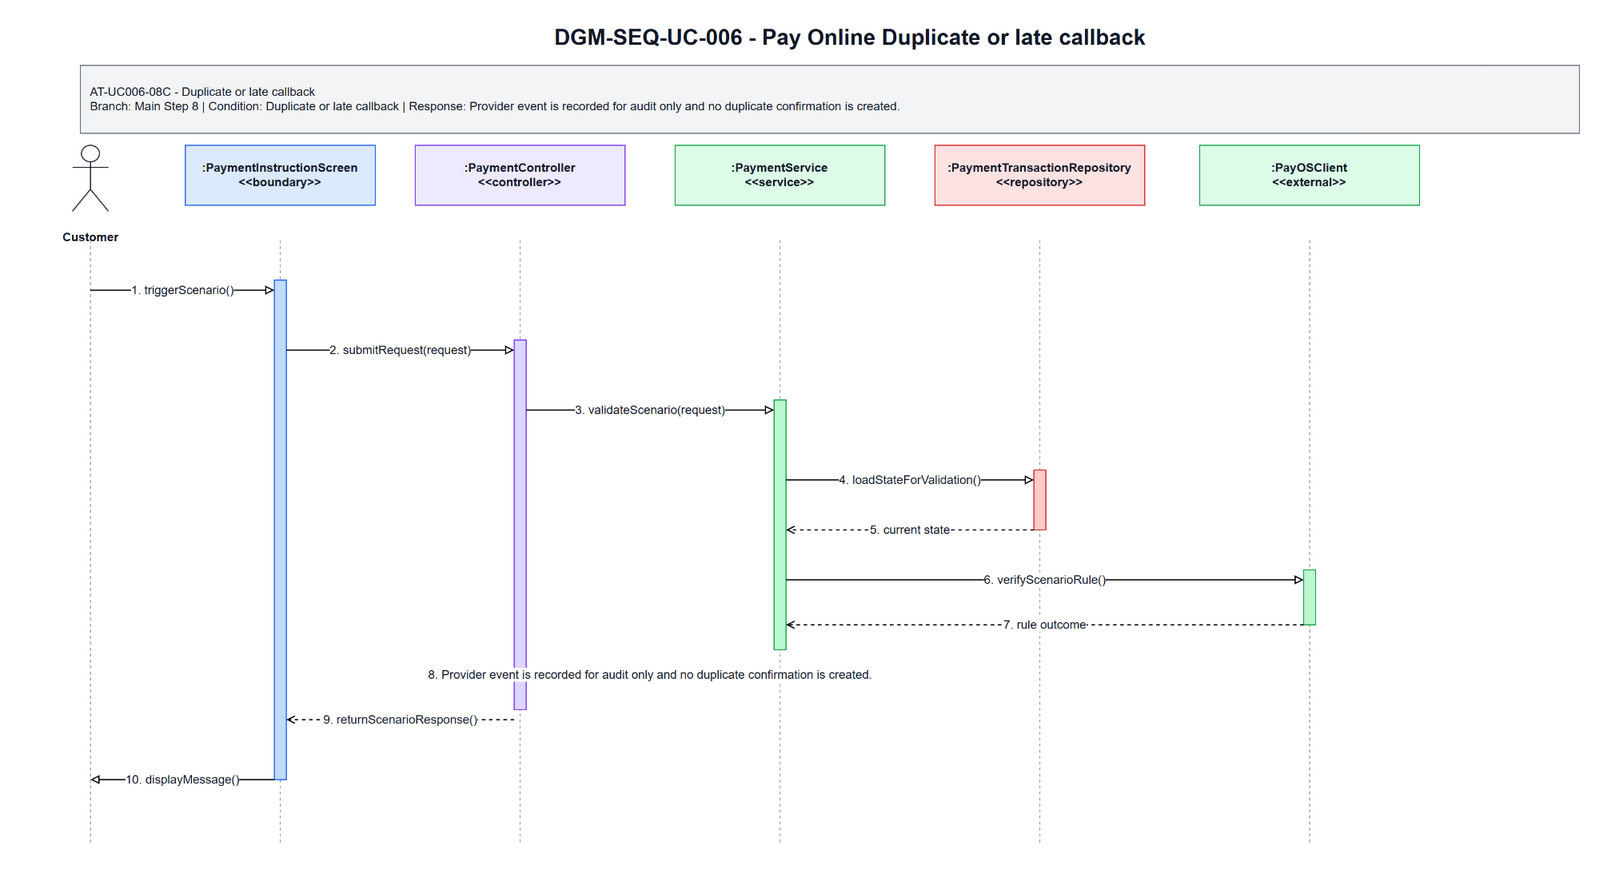

The diagram above was exported from draw.io. Its source (the exported page's mxGraphModel, read from the mxfile embedded in the PNG):
<mxGraphModel dx="1700" dy="920" grid="1" gridSize="10" guides="1" tooltips="1" connect="1" arrows="1" fold="1" page="1" pageScale="1" pageWidth="1700" pageHeight="920" math="0" shadow="0">
  <root>
    <mxCell id="0" />
    <mxCell id="1" parent="0" />
    <mxCell id="title" parent="1" value="DGM-SEQ-UC-006 - Pay Online Duplicate or late callback" style="text;html=1;strokeColor=none;fillColor=none;align=center;verticalAlign=middle;fontStyle=1;fontSize=22;fontColor=#111827" vertex="1">
      <mxGeometry x="350" y="25" width="1000" height="34" as="geometry" />
    </mxCell>
    <mxCell id="scenario-band" parent="1" value="AT-UC006-08C - Duplicate or late callback&lt;br&gt;Branch: Main Step 8 | Condition: Duplicate or late callback | Response: Provider event is recorded for audit only and no duplicate confirmation is created." style="rounded=0;whiteSpace=wrap;html=1;fillColor=#F3F4F6;strokeColor=#6B7280;fontSize=12;fontColor=#111827;align=left;spacing=10" vertex="1">
      <mxGeometry x="80" y="70" width="1500" height="68" as="geometry" />
    </mxCell>
    <mxCell id="actor-icon" parent="1" value="" style="shape=umlActor;verticalLabelPosition=bottom;verticalAlign=top;html=1;outlineConnect=0;strokeColor=#111827" vertex="1">
      <mxGeometry x="72" y="150" width="36" height="66" as="geometry" />
    </mxCell>
    <mxCell id="actor-label" parent="1" value="Customer" style="text;html=1;strokeColor=none;fillColor=none;align=center;verticalAlign=middle;fontStyle=1;fontSize=12;fontColor=#111827" vertex="1">
      <mxGeometry x="20" y="224" width="140" height="36" as="geometry" />
    </mxCell>
    <mxCell id="h0" parent="1" value=":PaymentInstructionScreen&lt;br&gt;&amp;lt;&amp;lt;boundary&amp;gt;&amp;gt;" style="rounded=0;whiteSpace=wrap;html=1;fillColor=#DBEAFE;strokeColor=#2563EB;fontSize=12;fontStyle=1;fontColor=#111827" vertex="1">
      <mxGeometry x="185" y="150" width="190" height="60" as="geometry" />
    </mxCell>
    <mxCell id="h1" parent="1" value=":PaymentController&lt;br&gt;&amp;lt;&amp;lt;controller&amp;gt;&amp;gt;" style="rounded=0;whiteSpace=wrap;html=1;fillColor=#EDE9FE;strokeColor=#7C3AED;fontSize=12;fontStyle=1;fontColor=#111827" vertex="1">
      <mxGeometry x="415" y="150" width="210" height="60" as="geometry" />
    </mxCell>
    <mxCell id="h2" parent="1" value=":PaymentService&lt;br&gt;&amp;lt;&amp;lt;service&amp;gt;&amp;gt;" style="rounded=0;whiteSpace=wrap;html=1;fillColor=#DCFCE7;strokeColor=#16A34A;fontSize=12;fontStyle=1;fontColor=#111827" vertex="1">
      <mxGeometry x="675" y="150" width="210" height="60" as="geometry" />
    </mxCell>
    <mxCell id="h3" parent="1" value=":PaymentTransactionRepository&lt;br&gt;&amp;lt;&amp;lt;repository&amp;gt;&amp;gt;" style="rounded=0;whiteSpace=wrap;html=1;fillColor=#FEE2E2;strokeColor=#DC2626;fontSize=12;fontStyle=1;fontColor=#111827" vertex="1">
      <mxGeometry x="935" y="150" width="210" height="60" as="geometry" />
    </mxCell>
    <mxCell id="h4" parent="1" value=":PayOSClient&lt;br&gt;&amp;lt;&amp;lt;external&amp;gt;&amp;gt;" style="rounded=0;whiteSpace=wrap;html=1;fillColor=#DCFCE7;strokeColor=#16A34A;fontSize=12;fontStyle=1;fontColor=#111827" vertex="1">
      <mxGeometry x="1200" y="150" width="220" height="60" as="geometry" />
    </mxCell>
    <mxCell id="l-actor" parent="1" style="endArrow=none;html=1;dashed=1;strokeColor=#9CA3AF" edge="1">
      <mxGeometry relative="1" as="geometry">
        <mxPoint x="90" y="245" as="sourcePoint" />
        <mxPoint x="90" y="850" as="targetPoint" />
      </mxGeometry>
    </mxCell>
    <mxCell id="l0" parent="1" style="endArrow=none;html=1;dashed=1;strokeColor=#9CA3AF" edge="1">
      <mxGeometry relative="1" as="geometry">
        <mxPoint x="280" y="245" as="sourcePoint" />
        <mxPoint x="280" y="850" as="targetPoint" />
      </mxGeometry>
    </mxCell>
    <mxCell id="l1" parent="1" style="endArrow=none;html=1;dashed=1;strokeColor=#9CA3AF" edge="1">
      <mxGeometry relative="1" as="geometry">
        <mxPoint x="520" y="245" as="sourcePoint" />
        <mxPoint x="520" y="850" as="targetPoint" />
      </mxGeometry>
    </mxCell>
    <mxCell id="l2" parent="1" style="endArrow=none;html=1;dashed=1;strokeColor=#9CA3AF" edge="1">
      <mxGeometry relative="1" as="geometry">
        <mxPoint x="780" y="245" as="sourcePoint" />
        <mxPoint x="780" y="850" as="targetPoint" />
      </mxGeometry>
    </mxCell>
    <mxCell id="l3" parent="1" style="endArrow=none;html=1;dashed=1;strokeColor=#9CA3AF" edge="1">
      <mxGeometry relative="1" as="geometry">
        <mxPoint x="1040" y="245" as="sourcePoint" />
        <mxPoint x="1040" y="850" as="targetPoint" />
      </mxGeometry>
    </mxCell>
    <mxCell id="l4" parent="1" style="endArrow=none;html=1;dashed=1;strokeColor=#9CA3AF" edge="1">
      <mxGeometry relative="1" as="geometry">
        <mxPoint x="1310" y="245" as="sourcePoint" />
        <mxPoint x="1310" y="850" as="targetPoint" />
      </mxGeometry>
    </mxCell>
    <mxCell id="a-boundary" parent="1" value="" style="rounded=0;whiteSpace=wrap;html=1;fillColor=#BFDBFE;strokeColor=#2563EB" vertex="1">
      <mxGeometry x="274" y="285" width="12" height="500" as="geometry" />
    </mxCell>
    <mxCell id="a-controller" parent="1" value="" style="rounded=0;whiteSpace=wrap;html=1;fillColor=#DDD6FE;strokeColor=#7C3AED" vertex="1">
      <mxGeometry x="514" y="345" width="12" height="370" as="geometry" />
    </mxCell>
    <mxCell id="a-service" parent="1" value="" style="rounded=0;whiteSpace=wrap;html=1;fillColor=#BBF7D0;strokeColor=#16A34A" vertex="1">
      <mxGeometry x="774" y="405" width="12" height="250" as="geometry" />
    </mxCell>
    <mxCell id="a-repo" parent="1" value="" style="rounded=0;whiteSpace=wrap;html=1;fillColor=#FECACA;strokeColor=#DC2626" vertex="1">
      <mxGeometry x="1034" y="475" width="12" height="60" as="geometry" />
    </mxCell>
    <mxCell id="a-support" parent="1" value="" style="rounded=0;whiteSpace=wrap;html=1;fillColor=#BBF7D0;strokeColor=#16A34A" vertex="1">
      <mxGeometry x="1304" y="575" width="12" height="55" as="geometry" />
    </mxCell>
    <mxCell id="m1" parent="1" value="1. triggerScenario()" style="endArrow=block;endFill=0;html=1;rounded=0;strokeWidth=1.2;fontSize=12;fontColor=#111827;labelBackgroundColor=#FFFFFF" edge="1">
      <mxGeometry relative="1" as="geometry">
        <mxPoint x="90" y="295" as="sourcePoint" />
        <mxPoint x="274" y="295" as="targetPoint" />
      </mxGeometry>
    </mxCell>
    <mxCell id="m2" parent="1" value="2. submitRequest(request)" style="endArrow=block;endFill=0;html=1;rounded=0;strokeWidth=1.2;fontSize=12;fontColor=#111827;labelBackgroundColor=#FFFFFF" edge="1">
      <mxGeometry relative="1" as="geometry">
        <mxPoint x="286" y="355" as="sourcePoint" />
        <mxPoint x="514" y="355" as="targetPoint" />
      </mxGeometry>
    </mxCell>
    <mxCell id="m3" parent="1" value="3. validateScenario(request)" style="endArrow=block;endFill=0;html=1;rounded=0;strokeWidth=1.2;fontSize=12;fontColor=#111827;labelBackgroundColor=#FFFFFF" edge="1">
      <mxGeometry relative="1" as="geometry">
        <mxPoint x="526" y="415" as="sourcePoint" />
        <mxPoint x="774" y="415" as="targetPoint" />
      </mxGeometry>
    </mxCell>
    <mxCell id="m4" parent="1" value="4. loadStateForValidation()" style="endArrow=block;endFill=0;html=1;rounded=0;strokeWidth=1.2;fontSize=12;fontColor=#111827;labelBackgroundColor=#FFFFFF" edge="1">
      <mxGeometry relative="1" as="geometry">
        <mxPoint x="786" y="485" as="sourcePoint" />
        <mxPoint x="1034" y="485" as="targetPoint" />
      </mxGeometry>
    </mxCell>
    <mxCell id="m5" parent="1" value="5. current state" style="endArrow=open;endFill=0;dashed=1;html=1;rounded=0;strokeWidth=1.2;fontSize=12;fontColor=#111827;labelBackgroundColor=#FFFFFF" edge="1">
      <mxGeometry relative="1" as="geometry">
        <mxPoint x="1034" y="535" as="sourcePoint" />
        <mxPoint x="786" y="535" as="targetPoint" />
      </mxGeometry>
    </mxCell>
    <mxCell id="m6" parent="1" value="6. verifyScenarioRule()" style="endArrow=block;endFill=0;html=1;rounded=0;strokeWidth=1.2;fontSize=12;fontColor=#111827;labelBackgroundColor=#FFFFFF" edge="1">
      <mxGeometry relative="1" as="geometry">
        <mxPoint x="786" y="585" as="sourcePoint" />
        <mxPoint x="1304" y="585" as="targetPoint" />
      </mxGeometry>
    </mxCell>
    <mxCell id="m7" parent="1" value="7. rule outcome" style="endArrow=open;endFill=0;dashed=1;html=1;rounded=0;strokeWidth=1.2;fontSize=12;fontColor=#111827;labelBackgroundColor=#FFFFFF" edge="1">
      <mxGeometry relative="1" as="geometry">
        <mxPoint x="1304" y="630" as="sourcePoint" />
        <mxPoint x="786" y="630" as="targetPoint" />
      </mxGeometry>
    </mxCell>
    <mxCell id="m8" parent="1" value="8. Provider event is recorded for audit only and no duplicate confirmation is created." style="endArrow=open;endFill=0;dashed=1;html=1;rounded=0;strokeWidth=1.2;fontSize=12;fontColor=#111827;labelBackgroundColor=#FFFFFF" edge="1">
      <mxGeometry relative="1" as="geometry">
        <mxPoint x="774" y="680" as="sourcePoint" />
        <mxPoint x="526" y="680" as="targetPoint" />
      </mxGeometry>
    </mxCell>
    <mxCell id="m9" parent="1" value="9. returnScenarioResponse()" style="endArrow=open;endFill=0;dashed=1;html=1;rounded=0;strokeWidth=1.2;fontSize=12;fontColor=#111827;labelBackgroundColor=#FFFFFF" edge="1">
      <mxGeometry relative="1" as="geometry">
        <mxPoint x="514" y="725" as="sourcePoint" />
        <mxPoint x="286" y="725" as="targetPoint" />
      </mxGeometry>
    </mxCell>
    <mxCell id="m10" parent="1" value="10. displayMessage()" style="endArrow=block;endFill=0;html=1;rounded=0;strokeWidth=1.2;fontSize=12;fontColor=#111827;labelBackgroundColor=#FFFFFF" edge="1">
      <mxGeometry relative="1" as="geometry">
        <mxPoint x="274" y="785" as="sourcePoint" />
        <mxPoint x="90" y="785" as="targetPoint" />
      </mxGeometry>
    </mxCell>
  </root>
</mxGraphModel>